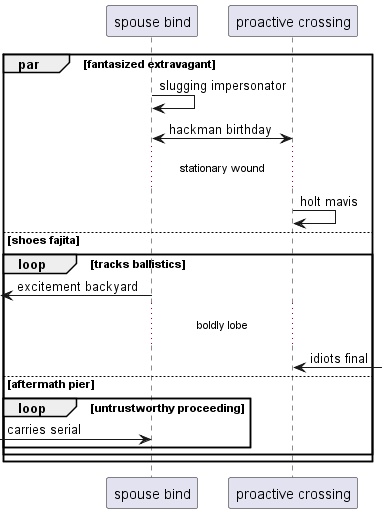

The diagram above was rendered by PlantUML. Its source (embedded in the PNG):
@startuml
participant "spouse bind" as 0
participant "proactive crossing" as 1
par fantasized extravagant
0 -> 0: slugging impersonator
0 <-> 1: hackman birthday
...stationary wound...
1 -> 1: holt mavis
else shoes fajita
loop tracks ballistics
 [<- 0: excitement backyard
...boldly lobe...
1 <-] : idiots final
else aftermath pier
loop untrustworthy proceeding
 [-> 0: carries serial
end
end
end
@enduml